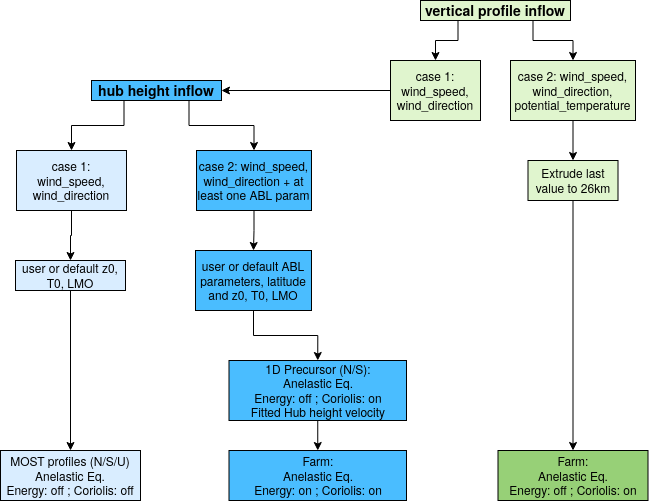

The diagram above was exported from draw.io. Its source (the exported page's mxGraphModel, read from the mxfile embedded in the PNG):
<mxGraphModel dx="1518" dy="558" grid="1" gridSize="10" guides="1" tooltips="1" connect="1" arrows="1" fold="1" page="1" pageScale="1" pageWidth="827" pageHeight="1169" math="0" shadow="0">
  <root>
    <mxCell id="0" />
    <mxCell id="1" parent="0" />
    <mxCell id="VVy2UlWCWwV21Qx1w78U-12" style="edgeStyle=orthogonalEdgeStyle;rounded=0;orthogonalLoop=1;jettySize=auto;html=1;exitX=0.75;exitY=1;exitDx=0;exitDy=0;entryX=0.5;entryY=0;entryDx=0;entryDy=0;" parent="1" source="VVy2UlWCWwV21Qx1w78U-1" target="VVy2UlWCWwV21Qx1w78U-21" edge="1">
      <mxGeometry relative="1" as="geometry">
        <mxPoint x="385" y="150" as="targetPoint" />
      </mxGeometry>
    </mxCell>
    <mxCell id="VVy2UlWCWwV21Qx1w78U-13" style="edgeStyle=orthogonalEdgeStyle;rounded=0;orthogonalLoop=1;jettySize=auto;html=1;exitX=0.25;exitY=1;exitDx=0;exitDy=0;entryX=0.5;entryY=0;entryDx=0;entryDy=0;" parent="1" source="VVy2UlWCWwV21Qx1w78U-1" target="VVy2UlWCWwV21Qx1w78U-14" edge="1">
      <mxGeometry relative="1" as="geometry">
        <mxPoint x="165" y="150" as="targetPoint" />
      </mxGeometry>
    </mxCell>
    <mxCell id="VVy2UlWCWwV21Qx1w78U-1" value="&lt;b&gt;&lt;font style=&quot;font-size: 14px;&quot;&gt;hub height inflow&lt;/font&gt;&lt;/b&gt;" style="whiteSpace=wrap;html=1;fillColor=#4ABDFF;" parent="1" vertex="1">
      <mxGeometry x="206" y="110" width="130" height="20" as="geometry" />
    </mxCell>
    <mxCell id="VVy2UlWCWwV21Qx1w78U-3" style="edgeStyle=orthogonalEdgeStyle;rounded=0;orthogonalLoop=1;jettySize=auto;html=1;exitX=0.25;exitY=1;exitDx=0;exitDy=0;entryX=0.5;entryY=0;entryDx=0;entryDy=0;" parent="1" source="VVy2UlWCWwV21Qx1w78U-2" target="VVy2UlWCWwV21Qx1w78U-5" edge="1">
      <mxGeometry relative="1" as="geometry">
        <mxPoint x="505" y="90" as="targetPoint" />
      </mxGeometry>
    </mxCell>
    <mxCell id="VVy2UlWCWwV21Qx1w78U-4" style="edgeStyle=orthogonalEdgeStyle;rounded=0;orthogonalLoop=1;jettySize=auto;html=1;exitX=0.75;exitY=1;exitDx=0;exitDy=0;" parent="1" source="VVy2UlWCWwV21Qx1w78U-2" target="VVy2UlWCWwV21Qx1w78U-7" edge="1">
      <mxGeometry relative="1" as="geometry">
        <mxPoint x="695" y="90" as="targetPoint" />
      </mxGeometry>
    </mxCell>
    <mxCell id="VVy2UlWCWwV21Qx1w78U-2" value="&lt;b&gt;&lt;font style=&quot;font-size: 14px;&quot;&gt;vertical profile inflow&lt;/font&gt;&lt;/b&gt;" style="whiteSpace=wrap;html=1;fillColor=#E0F5CE;" parent="1" vertex="1">
      <mxGeometry x="535" y="30" width="150" height="20" as="geometry" />
    </mxCell>
    <mxCell id="VVy2UlWCWwV21Qx1w78U-5" value="&lt;div&gt;case 1: wind_speed, wind_direction&lt;/div&gt;" style="whiteSpace=wrap;html=1;fillColor=#E0F5CE;" parent="1" vertex="1">
      <mxGeometry x="505" y="90" width="90" height="60" as="geometry" />
    </mxCell>
    <mxCell id="VVy2UlWCWwV21Qx1w78U-40" style="edgeStyle=orthogonalEdgeStyle;rounded=0;orthogonalLoop=1;jettySize=auto;html=1;exitX=0.5;exitY=1;exitDx=0;exitDy=0;" parent="1" source="VVy2UlWCWwV21Qx1w78U-7" target="VVy2UlWCWwV21Qx1w78U-42" edge="1">
      <mxGeometry relative="1" as="geometry">
        <mxPoint x="675" y="160" as="targetPoint" />
      </mxGeometry>
    </mxCell>
    <mxCell id="VVy2UlWCWwV21Qx1w78U-7" value="&lt;div&gt;case 2: wind_speed, wind_direction, potential_temperature&lt;br&gt;&lt;/div&gt;" style="whiteSpace=wrap;html=1;fillColor=#E0F5CE;" parent="1" vertex="1">
      <mxGeometry x="625" y="90" width="125" height="60" as="geometry" />
    </mxCell>
    <mxCell id="VVy2UlWCWwV21Qx1w78U-8" style="edgeStyle=orthogonalEdgeStyle;rounded=0;orthogonalLoop=1;jettySize=auto;html=1;exitX=0;exitY=0.5;exitDx=0;exitDy=0;entryX=1;entryY=0.5;entryDx=0;entryDy=0;" parent="1" source="VVy2UlWCWwV21Qx1w78U-5" target="VVy2UlWCWwV21Qx1w78U-1" edge="1">
      <mxGeometry relative="1" as="geometry">
        <mxPoint x="345" y="140" as="targetPoint" />
        <mxPoint x="425" y="100" as="sourcePoint" />
      </mxGeometry>
    </mxCell>
    <mxCell id="fcK8dTwfPyQVvmWsunYw-1" style="edgeStyle=orthogonalEdgeStyle;rounded=0;orthogonalLoop=1;jettySize=auto;html=1;exitX=0.5;exitY=1;exitDx=0;exitDy=0;" edge="1" parent="1" source="VVy2UlWCWwV21Qx1w78U-14" target="VVy2UlWCWwV21Qx1w78U-16">
      <mxGeometry relative="1" as="geometry" />
    </mxCell>
    <mxCell id="VVy2UlWCWwV21Qx1w78U-14" value="&lt;div&gt;case 1: wind_speed, wind_direction&lt;br&gt;&lt;/div&gt;" style="whiteSpace=wrap;html=1;fillColor=#D9EDFF;" parent="1" vertex="1">
      <mxGeometry x="131" y="180" width="110" height="60" as="geometry" />
    </mxCell>
    <mxCell id="VVy2UlWCWwV21Qx1w78U-17" style="edgeStyle=orthogonalEdgeStyle;rounded=0;orthogonalLoop=1;jettySize=auto;html=1;exitX=0.5;exitY=1;exitDx=0;exitDy=0;entryX=0.5;entryY=0;entryDx=0;entryDy=0;fillColor=#D1E0FF;" parent="1" source="VVy2UlWCWwV21Qx1w78U-16" target="VVy2UlWCWwV21Qx1w78U-18" edge="1">
      <mxGeometry relative="1" as="geometry">
        <mxPoint x="130" y="320" as="targetPoint" />
      </mxGeometry>
    </mxCell>
    <mxCell id="VVy2UlWCWwV21Qx1w78U-16" value="&lt;div&gt;user or default z0, T0, LMO&lt;br&gt;&lt;/div&gt;" style="whiteSpace=wrap;html=1;fillColor=#D9EDFF;" parent="1" vertex="1">
      <mxGeometry x="130" y="290" width="110" height="30" as="geometry" />
    </mxCell>
    <mxCell id="VVy2UlWCWwV21Qx1w78U-18" value="&lt;div&gt;MOST profiles (N/S/U)&lt;/div&gt;&lt;div&gt;Anelastic Eq.&lt;/div&gt;&lt;div&gt;Energy: off ; Coriolis: off&lt;br&gt;&lt;/div&gt;" style="whiteSpace=wrap;html=1;fillColor=#D9EDFF;" parent="1" vertex="1">
      <mxGeometry x="115" y="480" width="140" height="50" as="geometry" />
    </mxCell>
    <mxCell id="fcK8dTwfPyQVvmWsunYw-2" style="edgeStyle=orthogonalEdgeStyle;rounded=0;orthogonalLoop=1;jettySize=auto;html=1;exitX=0.5;exitY=1;exitDx=0;exitDy=0;entryX=0.5;entryY=0;entryDx=0;entryDy=0;" edge="1" parent="1" source="VVy2UlWCWwV21Qx1w78U-21" target="VVy2UlWCWwV21Qx1w78U-22">
      <mxGeometry relative="1" as="geometry" />
    </mxCell>
    <mxCell id="VVy2UlWCWwV21Qx1w78U-21" value="&lt;div&gt;case 2: wind_speed, wind_direction + at least one ABL param&lt;br&gt;&lt;/div&gt;" style="whiteSpace=wrap;html=1;fillColor=#4ABDFF;" parent="1" vertex="1">
      <mxGeometry x="311" y="180" width="115" height="60" as="geometry" />
    </mxCell>
    <mxCell id="VVy2UlWCWwV21Qx1w78U-61" style="edgeStyle=orthogonalEdgeStyle;rounded=0;orthogonalLoop=1;jettySize=auto;html=1;exitX=0.5;exitY=1;exitDx=0;exitDy=0;entryX=0.5;entryY=0;entryDx=0;entryDy=0;" parent="1" source="VVy2UlWCWwV21Qx1w78U-22" target="VVy2UlWCWwV21Qx1w78U-27" edge="1">
      <mxGeometry relative="1" as="geometry" />
    </mxCell>
    <mxCell id="VVy2UlWCWwV21Qx1w78U-22" value="&lt;div&gt;user or default ABL parameters, latitude and z0, T0, LMO&lt;br&gt;&lt;/div&gt;" style="whiteSpace=wrap;html=1;fillColor=#4ABDFF;" parent="1" vertex="1">
      <mxGeometry x="310" y="280" width="116" height="60" as="geometry" />
    </mxCell>
    <mxCell id="VVy2UlWCWwV21Qx1w78U-66" style="edgeStyle=orthogonalEdgeStyle;rounded=0;orthogonalLoop=1;jettySize=auto;html=1;exitX=0.5;exitY=1;exitDx=0;exitDy=0;entryX=0.5;entryY=0;entryDx=0;entryDy=0;" parent="1" source="VVy2UlWCWwV21Qx1w78U-27" target="VVy2UlWCWwV21Qx1w78U-65" edge="1">
      <mxGeometry relative="1" as="geometry" />
    </mxCell>
    <mxCell id="VVy2UlWCWwV21Qx1w78U-27" value="&lt;div&gt;1D Precursor (N/S):&lt;/div&gt;&lt;div&gt;Anelastic Eq.&lt;/div&gt;&lt;div&gt;Energy: off ; Coriolis: on&lt;br&gt;&lt;/div&gt;&lt;div&gt;Fitted Hub height velocity&lt;br&gt;&lt;/div&gt;" style="whiteSpace=wrap;html=1;fillColor=#4ABDFF;" parent="1" vertex="1">
      <mxGeometry x="343.5" y="390" width="177.5" height="60" as="geometry" />
    </mxCell>
    <mxCell id="VVy2UlWCWwV21Qx1w78U-42" value="&lt;div&gt;Extrude last value to 26km&lt;br&gt;&lt;/div&gt;" style="whiteSpace=wrap;html=1;fillColor=#E0F5CE;" parent="1" vertex="1">
      <mxGeometry x="642.5" y="190" width="90" height="40" as="geometry" />
    </mxCell>
    <mxCell id="VVy2UlWCWwV21Qx1w78U-47" value="&lt;div&gt;Farm:&lt;br&gt;Anelastic Eq.&lt;/div&gt;&lt;div&gt;Energy: off ; Coriolis: on&lt;br&gt;&lt;/div&gt;" style="whiteSpace=wrap;html=1;fillColor=#97D077;" parent="1" vertex="1">
      <mxGeometry x="612.5" y="480" width="150" height="50" as="geometry" />
    </mxCell>
    <mxCell id="VVy2UlWCWwV21Qx1w78U-64" style="edgeStyle=orthogonalEdgeStyle;rounded=0;orthogonalLoop=1;jettySize=auto;html=1;exitX=0.5;exitY=1;exitDx=0;exitDy=0;" parent="1" source="VVy2UlWCWwV21Qx1w78U-42" target="VVy2UlWCWwV21Qx1w78U-47" edge="1">
      <mxGeometry relative="1" as="geometry">
        <mxPoint x="675" y="260" as="sourcePoint" />
      </mxGeometry>
    </mxCell>
    <mxCell id="VVy2UlWCWwV21Qx1w78U-65" value="&lt;div&gt;Farm:&lt;/div&gt;&lt;div&gt;Anelastic Eq.&lt;/div&gt;&lt;div&gt;Energy: on ; Coriolis: on&lt;/div&gt;" style="whiteSpace=wrap;html=1;fillColor=#4ABDFF;" parent="1" vertex="1">
      <mxGeometry x="343.5" y="480" width="177.5" height="50" as="geometry" />
    </mxCell>
  </root>
</mxGraphModel>